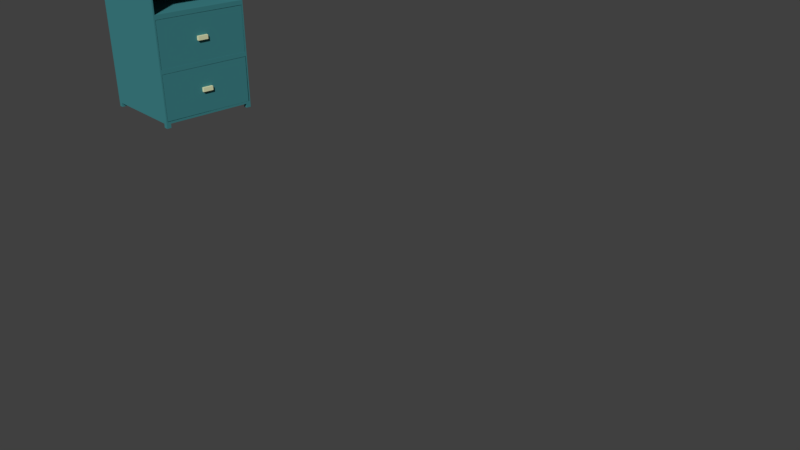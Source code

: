 # Source: Armario.blend  (saved by Blender 2.78.0; exported with 4.5.12 LTS)
import bpy
from mathutils import Matrix  # noqa: F401  (used for matrix-valued properties, if any)

bpy.ops.wm.read_factory_settings(use_empty=True)
scene = bpy.context.scene
scene.name = 'Scene'

# ---- collections
col_collection_1 = bpy.data.collections.new('Collection 1'); scene.collection.children.link(col_collection_1)
col_collection_3 = bpy.data.collections.new('Collection 3'); scene.collection.children.link(col_collection_3)

# ---- materials (node trees are filled in below, after node groups)
mat_armario = bpy.data.materials.new('Armario')
mat_armario.alpha_threshold = 0.0
mat_armario.use_transparent_shadow = False
mat_armario.diffuse_color = (0.05, 0.227, 0.2462, 1.0)
mat_armario.roughness = 0.5
mat_armario.line_color = (0.0, 0.0, 0.0, 1.0)
mat_gaveta1 = bpy.data.materials.new('Gaveta1')
mat_gaveta1.alpha_threshold = 0.0
mat_gaveta1.use_transparent_shadow = False
mat_gaveta1.diffuse_color = (0.05, 0.227, 0.246, 1.0)
mat_gaveta1.roughness = 0.5
mat_ma_aneta = bpy.data.materials.new('Maçaneta')
mat_ma_aneta.alpha_threshold = 0.0
mat_ma_aneta.use_transparent_shadow = False
mat_ma_aneta.diffuse_color = (0.7702, 0.8, 0.4969, 1.0)
mat_ma_aneta.roughness = 0.5
mat_gaveta1_001 = bpy.data.materials.new('Gaveta1.001')
mat_gaveta1_001.alpha_threshold = 0.0
mat_gaveta1_001.use_transparent_shadow = False
mat_gaveta1_001.diffuse_color = (0.05, 0.227, 0.246, 1.0)
mat_gaveta1_001.roughness = 0.5
mat_ma_aneta_001 = bpy.data.materials.new('Maçaneta.001')
mat_ma_aneta_001.alpha_threshold = 0.0
mat_ma_aneta_001.use_transparent_shadow = False
mat_ma_aneta_001.diffuse_color = (0.7702, 0.8, 0.4969, 1.0)
mat_ma_aneta_001.roughness = 0.5

# ---- material node trees

# ---- world
world_world = bpy.data.worlds.new('World'); scene.world = world_world
world_world.color = (0.05088, 0.05088, 0.05088)
world_world.use_sun_shadow = False
world_world.sun_shadow_jitter_overblur = 0.0
world_world.cycles.sampling_method = 'MANUAL'

# ---- cameras
cam_camera = bpy.data.cameras.new('Camera')
cam_camera.clip_end = 100.0
cam_camera.lens = 35.0
cam_camera.sensor_width = 32.0
cam_camera.sensor_height = 18.0
cam_camera.ortho_scale = 7.314
cam_camera.dof.focus_distance = 0.0
cam_camera.dof.aperture_fstop = 128.0

# ---- meshes
me_cube = bpy.data.meshes.new('Cube')
me_cube.from_pydata([(1.0, 0.97, -0.97), (1.0, -0.97, -0.97), (-1.0, -1.0, -1.0), (-1.0, 1.0, -1.0), (1.0, 0.97, 0.8524), (1.0, -0.97, 0.8524), (-1.0, -1.0, 0.8824), (-1.0, 1.0, 0.8824), (1.0, 0.97, -0.3033), (1.0, 0.97, 0.3633), (1.0, -0.97, -0.3033), (1.0, -0.97, 0.3633), (-1.0, -1.0, -0.3333), (-1.0, -1.0, 0.3333), (-1.0, 1.0, -0.3333), (-1.0, 1.0, 0.3333), (1.0, 0.97, 0.3033), (1.0, 1.0, 0.8824), (1.0, -0.97, 0.3033), (1.0, -1.0, 0.8824), (1.0, 0.97, -0.3633), (1.0, 1.0, 0.3333), (1.0, -0.97, -0.3633), (1.0, -1.0, 0.3333), (1.0, 1.0, -1.0), (1.0, -1.0, -1.0), (1.0, 1.0, -0.3333), (1.0, -1.0, -0.3333), (1.0, 0.97, 0.8524), (1.0, -0.97, 0.8524), (1.0, 0.97, 0.3633), (1.0, -0.97, 0.3633), (-0.4759, 0.97, 0.3633), (-0.4759, 0.97, 0.8524), (-0.4759, -0.97, 0.3633), (-0.4759, -0.97, 0.8524), (-0.8137, -0.9651, -0.3037), (-0.8137, -0.9651, 0.3027), (-0.8137, 0.969, -0.3037), (-0.8137, 0.969, 0.3027), (0.9983, -0.9651, -0.3037), (0.9983, -0.9651, 0.3027), (0.9983, 0.969, -0.3037), (0.9983, 0.969, 0.3027), (1.0, 0.9, -1.0), (-1.0, 0.9, -1.0), (1.0, 0.9, 0.8824), (-1.0, 0.9, 0.8824), (-1.0, 0.9, -0.3333), (-1.0, 0.9, 0.3333), (1.0, 0.873, 0.8524), (1.0, 0.873, -0.97), (1.0, -0.905, -1.0), (1.0, -0.905, 0.8824), (1.0, -0.8779, 0.8524), (1.0, -0.8778, -0.97), (-1.0, -0.905, -1.0), (-1.0, -0.905, 0.8824), (-1.0, -0.905, -0.3333), (-1.0, -0.905, 0.3333), (0.9, 1.0, -1.0), (0.9, -1.0, -1.0), (0.9, 1.0, 0.8824), (0.9, -1.0, 0.8824), (0.9, 1.0, 0.3333), (0.9, 1.0, -0.3333), (0.9, -1.0, -0.3333), (0.9, -1.0, 0.3333), (0.9, 0.9, 0.8824), (0.9, 0.9, -1.0), (0.9, -0.905, 0.8824), (0.9, -0.905, -1.0), (-0.905, 1.0, -1.0), (-0.905, -1.0, -1.0), (-0.905, 1.0, 0.8824), (-0.905, -1.0, 0.8824), (-0.905, 1.0, 0.3333), (-0.905, 1.0, -0.3333), (-0.905, -1.0, -0.3333), (-0.905, -1.0, 0.3333), (-0.905, 0.9, -1.0), (-0.905, -0.905, -1.0), (-0.905, 0.9, 0.8824), (-0.905, -0.905, 0.8824), (1.0, -0.905, -1.055), (1.0, -1.0, -1.055), (-0.905, 1.0, -1.055), (-1.0, 1.0, -1.055), (-0.905, -1.0, -1.055), (-1.0, -1.0, -1.055), (-1.0, 0.9, -1.055), (1.0, 1.0, -1.055), (1.0, 0.9, -1.055), (-0.905, 0.9, -1.055), (-1.0, -0.905, -1.055), (-0.905, -0.905, -1.055), (0.9, 1.0, -1.055), (0.9, -1.0, -1.055), (0.9, 0.9, -1.055), (0.9, -0.905, -1.055)], [], [(24, 44, 92, 91), (83, 57, 6, 75), (79, 75, 6, 13), (49, 47, 7, 15), (77, 72, 3, 14), (74, 76, 15, 7), (76, 77, 14, 15), (45, 48, 14, 3), (48, 49, 15, 14), (73, 78, 12, 2), (78, 79, 13, 12), (36, 37, 39, 38), (4, 9, 21, 17), (11, 5, 19, 23), (50, 4, 17, 46), (9, 11, 23, 21), (16, 8, 26, 21), (10, 18, 23, 27), (8, 10, 27, 26), (18, 16, 21, 23), (55, 1, 25, 52), (20, 0, 24, 26), (1, 22, 27, 25), (22, 20, 26, 27), (32, 33, 35, 34), (31, 30, 32, 34), (29, 31, 34, 35), (28, 29, 35, 33), (30, 28, 33, 32), (38, 39, 43, 42), (40, 41, 37, 36), (38, 42, 40, 36), (43, 39, 37, 41), (0, 51, 44, 24), (54, 50, 46, 53), (58, 59, 49, 48), (56, 58, 48, 45), (59, 57, 47, 49), (74, 7, 47, 82), (69, 60, 96, 98), (13, 6, 57, 59), (2, 12, 58, 56), (12, 13, 59, 58), (5, 54, 53, 19), (51, 55, 52, 44), (82, 47, 57, 83), (80, 81, 56, 45), (44, 52, 71, 69), (46, 68, 70, 53), (56, 81, 95, 94), (17, 62, 68, 46), (27, 23, 67, 66), (25, 27, 66, 61), (21, 26, 65, 64), (17, 21, 64, 62), (26, 24, 60, 65), (23, 19, 63, 67), (53, 70, 63, 19), (80, 45, 90, 93), (69, 71, 81, 80), (68, 82, 83, 70), (60, 69, 80, 72), (62, 74, 82, 68), (66, 67, 79, 78), (61, 66, 78, 73), (64, 65, 77, 76), (62, 64, 76, 74), (65, 60, 72, 77), (67, 63, 75, 79), (70, 83, 75, 63), (71, 61, 73, 81), (95, 88, 89, 94), (86, 93, 90, 87), (91, 92, 98, 96), (84, 85, 97, 99), (60, 24, 91, 96), (73, 2, 89, 88), (61, 71, 99, 97), (72, 80, 93, 86), (25, 61, 97, 85), (44, 69, 98, 92), (81, 73, 88, 95), (45, 3, 87, 90), (71, 52, 84, 99), (2, 56, 94, 89), (52, 25, 85, 84), (3, 72, 86, 87)])
_uv = me_cube.uv_layers.new(name='UVMap')
_uv.uv.foreach_set('vector', [0.06988, 0.7916, 0.01449, 0.7936, 0.04317, 0.7728, 0.05438, 0.7766, 0.2062, 0.3589, 0.2049, 0.359, 0.2049, 0.3579, 0.2059, 0.3575, 0.2005, 0.3534, 0.2059, 0.3575, 0.2049, 0.3579, 0.1999, 0.3545, 0.1965, 0.3825, 0.2035, 0.3803, 0.2034, 0.3814, 0.1969, 0.384, 0.1853, 0.3884, 0.1714, 0.3879, 0.1724, 0.3862, 0.1851, 0.3866, 0.2043, 0.3821, 0.1975, 0.3856, 0.1969, 0.384, 0.2034, 0.3814, 0.1975, 0.3856, 0.1853, 0.3884, 0.1851, 0.3866, 0.1969, 0.384, 0.1717, 0.3845, 0.1849, 0.3847, 0.1851, 0.3866, 0.1724, 0.3862, 0.1849, 0.3847, 0.1965, 0.3825, 0.1969, 0.384, 0.1851, 0.3866, 0.1821, 0.3459, 0.1918, 0.3488, 0.1912, 0.3502, 0.1825, 0.3474, 0.1918, 0.3488, 0.2005, 0.3534, 0.1999, 0.3545, 0.1912, 0.3502, 0.2483, 0.9322, 0.2266, 0.94, 0.4587, 0.94, 0.4371, 0.9322, 0.2354, 0.3928, 0.2503, 0.4091, 0.2516, 0.4135, 0.2345, 0.393, 0.2551, 0.33, 0.2397, 0.3463, 0.2386, 0.3459, 0.2568, 0.3258, 0.2362, 0.3906, 0.2354, 0.3928, 0.2345, 0.393, 0.2353, 0.3911, 0.2503, 0.4091, 0.2551, 0.33, 0.2568, 0.3258, 0.2516, 0.4135, 0.2534, 0.4132, 0.3409, 0.586, 0.3488, 0.6276, 0.2516, 0.4135, 0.3412, 0.1833, 0.2585, 0.3263, 0.2568, 0.3258, 0.3489, 0.1504, 0.3409, 0.586, 0.3412, 0.1833, 0.3489, 0.1504, 0.3488, 0.6276, 0.2585, 0.3263, 0.2534, 0.4132, 0.2516, 0.4135, 0.2568, 0.3258, 0.0688, 0.00753, 0.1257, 0.0001203, 0.1205, 0.01588, 0.08091, 0.00884, 0.3589, 0.635, 0.07387, 0.8136, 0.06988, 0.7916, 0.3488, 0.6276, 0.1257, 0.0001203, 0.3589, 0.144, 0.3489, 0.1504, 0.1205, 0.01588, 0.3589, 0.144, 0.3589, 0.635, 0.3488, 0.6276, 0.3489, 0.1504, 0.6378, 0.09627, 0.6193, 0.09347, 0.6384, 0.08476, 0.6501, 0.08814, 0.3591, 0.0001203, 0.851, 0.01593, 0.6378, 0.09627, 0.6501, 0.08814, 0.3983, 0.1738, 0.3591, 0.0001203, 0.6501, 0.08814, 0.6384, 0.08476, 0.8966, 0.1738, 0.3983, 0.1738, 0.6384, 0.08476, 0.6193, 0.09347, 0.851, 0.01593, 0.8966, 0.1738, 0.6193, 0.09347, 0.6378, 0.09627, 0.4371, 0.9322, 0.4587, 0.94, 0.6852, 0.8138, 0.5199, 0.9999, 0.1655, 0.9999, 0.0001203, 0.8138, 0.2266, 0.94, 0.2483, 0.9322, 0.4371, 0.9322, 0.5199, 0.9999, 0.1655, 0.9999, 0.2483, 0.9322, 0.6852, 0.8138, 0.4587, 0.94, 0.2266, 0.94, 0.0001203, 0.8138, 0.07387, 0.8136, 0.0001203, 0.7927, 0.01449, 0.7936, 0.06988, 0.7916, 0.2394, 0.3491, 0.2362, 0.3906, 0.2353, 0.3911, 0.2387, 0.3483, 0.1907, 0.3513, 0.1992, 0.3558, 0.1965, 0.3825, 0.1849, 0.3847, 0.1815, 0.3484, 0.1907, 0.3513, 0.1849, 0.3847, 0.1717, 0.3845, 0.1992, 0.3558, 0.2049, 0.359, 0.2035, 0.3803, 0.1965, 0.3825, 0.2043, 0.3821, 0.2034, 0.3814, 0.2035, 0.3803, 0.2048, 0.3806, 0.04345, 0.7543, 0.06577, 0.7588, 0.05621, 0.7669, 0.04843, 0.7633, 0.1999, 0.3545, 0.2049, 0.3579, 0.2049, 0.359, 0.1992, 0.3558, 0.1825, 0.3474, 0.1912, 0.3502, 0.1907, 0.3513, 0.1815, 0.3484, 0.1912, 0.3502, 0.1999, 0.3545, 0.1992, 0.3558, 0.1907, 0.3513, 0.2397, 0.3463, 0.2394, 0.3491, 0.2387, 0.3483, 0.2386, 0.3459, 0.0001203, 0.7927, 0.0688, 0.00753, 0.08091, 0.00884, 0.01449, 0.7936, 0.2048, 0.3806, 0.2035, 0.3803, 0.2049, 0.359, 0.2062, 0.3589, 0.1691, 0.3858, 0.18, 0.347, 0.1815, 0.3484, 0.1717, 0.3845, 0.01449, 0.7936, 0.08091, 0.00884, 0.1, 0.04003, 0.04345, 0.7543, 0.2353, 0.3911, 0.2329, 0.391, 0.2362, 0.3479, 0.2387, 0.3483, 0.1815, 0.3484, 0.18, 0.347, 0.1813, 0.3471, 0.1816, 0.3475, 0.2345, 0.393, 0.2326, 0.3932, 0.2329, 0.391, 0.2353, 0.3911, 0.3489, 0.1504, 0.2568, 0.3258, 0.2497, 0.3218, 0.3056, 0.1597, 0.1205, 0.01588, 0.3489, 0.1504, 0.3056, 0.1597, 0.1175, 0.03775, 0.2516, 0.4135, 0.3488, 0.6276, 0.2968, 0.6108, 0.2456, 0.4166, 0.2345, 0.393, 0.2516, 0.4135, 0.2456, 0.4166, 0.2326, 0.3932, 0.3488, 0.6276, 0.06988, 0.7916, 0.06577, 0.7588, 0.2968, 0.6108, 0.2568, 0.3258, 0.2386, 0.3459, 0.2361, 0.3455, 0.2497, 0.3218, 0.2387, 0.3483, 0.2362, 0.3479, 0.2361, 0.3455, 0.2386, 0.3459, 0.1691, 0.3858, 0.1717, 0.3845, 0.1715, 0.3856, 0.1709, 0.3859, 0.04345, 0.7543, 0.1, 0.04003, 0.18, 0.347, 0.1691, 0.3858, 0.2329, 0.391, 0.2048, 0.3806, 0.2062, 0.3589, 0.2362, 0.3479, 0.06577, 0.7588, 0.04345, 0.7543, 0.1691, 0.3858, 0.1714, 0.3879, 0.2326, 0.3932, 0.2043, 0.3821, 0.2048, 0.3806, 0.2329, 0.391, 0.3056, 0.1597, 0.2497, 0.3218, 0.2005, 0.3534, 0.1918, 0.3488, 0.1175, 0.03775, 0.3056, 0.1597, 0.1918, 0.3488, 0.1821, 0.3459, 0.2456, 0.4166, 0.2968, 0.6108, 0.1853, 0.3884, 0.1975, 0.3856, 0.2326, 0.3932, 0.2456, 0.4166, 0.1975, 0.3856, 0.2043, 0.3821, 0.2968, 0.6108, 0.06577, 0.7588, 0.1714, 0.3879, 0.1853, 0.3884, 0.2497, 0.3218, 0.2361, 0.3455, 0.2059, 0.3575, 0.2005, 0.3534, 0.2362, 0.3479, 0.2062, 0.3589, 0.2059, 0.3575, 0.2361, 0.3455, 0.1, 0.04003, 0.1175, 0.03775, 0.1821, 0.3459, 0.18, 0.347, 0.1813, 0.3471, 0.1818, 0.3469, 0.182, 0.3473, 0.1816, 0.3475, 0.1713, 0.3866, 0.1709, 0.3859, 0.1715, 0.3856, 0.1717, 0.3862, 0.05438, 0.7766, 0.04317, 0.7728, 0.04843, 0.7633, 0.05621, 0.7669, 0.1042, 0.02348, 0.1122, 0.0252, 0.1112, 0.03227, 0.1049, 0.03151, 0.06577, 0.7588, 0.06988, 0.7916, 0.05438, 0.7766, 0.05621, 0.7669, 0.1821, 0.3459, 0.1825, 0.3474, 0.182, 0.3473, 0.1818, 0.3469, 0.1175, 0.03775, 0.1, 0.04003, 0.1049, 0.03151, 0.1112, 0.03227, 0.1714, 0.3879, 0.1691, 0.3858, 0.1709, 0.3859, 0.1713, 0.3866, 0.1205, 0.01588, 0.1175, 0.03775, 0.1112, 0.03227, 0.1122, 0.0252, 0.01449, 0.7936, 0.04345, 0.7543, 0.04843, 0.7633, 0.04317, 0.7728, 0.18, 0.347, 0.1821, 0.3459, 0.1818, 0.3469, 0.1813, 0.3471, 0.1717, 0.3845, 0.1724, 0.3862, 0.1717, 0.3862, 0.1715, 0.3856, 0.1, 0.04003, 0.08091, 0.00884, 0.1042, 0.02348, 0.1049, 0.03151, 0.1825, 0.3474, 0.1815, 0.3484, 0.1816, 0.3475, 0.182, 0.3473, 0.08091, 0.00884, 0.1205, 0.01588, 0.1122, 0.0252, 0.1042, 0.02348, 0.1724, 0.3862, 0.1714, 0.3879, 0.1713, 0.3866, 0.1717, 0.3862])
me_cube.materials.append(mat_armario)
me_cube.materials.append(None)
me_cube.use_remesh_preserve_volume = False
me_cube.use_remesh_preserve_attributes = False
me_cube.use_mirror_vertex_groups = False
me_cube.update()
me_cube_004 = bpy.data.meshes.new('Cube.004')
me_cube_004.from_pydata([(-0.8943, -0.8918, -1.206), (-0.9705, -0.9693, 1.566), (-0.9214, 0.9316, -1.206), (-1.0, 1.009, 1.566), (2.642, -0.8876, -1.206), (2.72, -0.9649, 1.566), (2.614, 0.9358, -1.206), (2.691, 1.013, 1.566), (-1.0, 1.009, -1.206), (-0.9705, -0.9693, -1.206), (2.691, 1.013, -1.206), (2.72, -0.9649, -1.206), (-0.9216, 0.9316, 1.24), (-0.8944, -0.8918, 1.24), (2.614, 0.9358, 1.241), (2.641, -0.8876, 1.241), (-0.9872, 0.1325, -1.208), (-0.9833, -0.09373, -1.204), (-0.9833, -0.09619, 1.568), (-0.9872, 0.13, 1.563), (2.707, -0.08602, -1.203), (2.703, 0.1402, -1.208), (2.703, 0.1377, 1.564), (2.707, -0.08848, 1.568), (-0.9096, 0.1238, -1.208), (-0.9061, -0.08472, -1.204), (2.63, -0.07733, -1.204), (2.626, 0.1312, -1.208), (-0.9098, 0.1216, 1.238), (-0.9062, -0.08689, 1.242), (2.63, -0.07951, 1.243), (2.626, 0.129, 1.239), (-0.9706, -0.9697, 0.04619), (-0.9705, -0.9688, 0.2978), (-1.0, 1.009, 0.3131), (-1.0, 1.008, 0.06153), (2.691, 1.014, 0.3138), (2.691, 1.013, 0.06219), (2.72, -0.9645, 0.2984), (2.72, -0.9654, 0.04686), (2.703, 0.139, 0.3063), (2.703, 0.1389, 0.05479), (2.707, -0.08721, 0.3058), (2.707, -0.08729, 0.0543), (-0.9832, -0.09491, 0.3051), (-0.9833, -0.095, 0.0536), (-0.9871, 0.1313, 0.3056), (-0.9872, 0.1312, 0.05409), (-1.105, -0.0953, 0.3052), (-1.105, -0.09539, 0.05367), (-1.109, 0.1309, 0.3057), (-1.109, 0.1308, 0.05417)], [], [(46, 19, 3, 34), (34, 3, 7, 36), (42, 23, 5, 38), (38, 5, 1, 33), (2, 6, 14, 12), (23, 18, 1, 5), (25, 0, 9, 17), (6, 2, 8, 10), (27, 6, 10, 21), (0, 4, 11, 9), (29, 30, 15, 13), (26, 4, 15, 30), (24, 2, 12, 28), (4, 0, 13, 15), (0, 25, 29, 13), (25, 24, 28, 29), (6, 27, 31, 14), (27, 26, 30, 31), (12, 14, 31, 28), (28, 31, 30, 29), (4, 26, 20, 11), (26, 27, 21, 20), (2, 24, 16, 8), (24, 25, 17, 16), (7, 3, 19, 22), (22, 19, 18, 23), (36, 7, 22, 40), (40, 22, 23, 42), (33, 1, 18, 44), (44, 18, 19, 46), (17, 45, 47, 16), (47, 45, 49, 51), (9, 32, 45, 17), (32, 33, 44, 45), (21, 41, 43, 20), (41, 40, 42, 43), (10, 37, 41, 21), (37, 36, 40, 41), (11, 39, 32, 9), (39, 38, 33, 32), (20, 43, 39, 11), (43, 42, 38, 39), (8, 35, 37, 10), (35, 34, 36, 37), (16, 47, 35, 8), (47, 46, 34, 35), (49, 48, 50, 51), (44, 46, 50, 48), (46, 47, 51, 50), (45, 44, 48, 49)])
me_cube_004.polygons.foreach_set('material_index', [0, 0, 0, 0, 0, 0, 0, 0, 0, 0, 0, 0, 0, 0, 0, 0, 0, 0, 0, 0, 0, 0, 0, 0, 0, 0, 0, 0, 0, 0, 0, 1, 0, 0, 0, 0, 0, 0, 0, 0, 0, 0, 0, 0, 0, 0, 1, 1, 1, 1])
_uv = me_cube_004.uv_layers.new(name='UVMap')
_uv.uv.foreach_set('vector', [0.238, 0.6666, 0.238, 0.9999, 8.447e-05, 0.9999, 8.447e-05, 0.6666, 0.0, 0.0, 0.0, 0.0, 0.0, 0.0, 0.0, 0.0, 0.0, 0.0, 0.0, 0.0, 0.0, 0.0, 0.0, 0.0, 0.0, 0.0, 0.0, 0.0, 0.0, 0.0, 0.0, 0.0, 0.0, 0.0, 0.0, 0.0, 0.0, 0.0, 0.0, 0.0, 0.0, 0.0, 0.0, 0.0, 0.0, 0.0, 0.0, 0.0, 0.0, 0.0, 0.0, 0.0, 0.0, 0.0, 0.0, 0.0, 0.0, 0.0, 0.0, 0.0, 0.0, 0.0, 0.0, 0.0, 0.0, 0.0, 0.0, 0.0, 0.0, 0.0, 0.0, 0.0, 0.0, 0.0, 0.0, 0.0, 0.0, 0.0, 0.0, 0.0, 0.0, 0.0, 0.0, 0.0, 0.0, 0.0, 0.0, 0.0, 0.0, 0.0, 0.0, 0.0, 0.0, 0.0, 0.0, 0.0, 0.0, 0.0, 0.0, 0.0, 0.0, 0.0, 0.0, 0.0, 0.0, 0.0, 0.0, 0.0, 0.0, 0.0, 0.0, 0.0, 0.0, 0.0, 0.0, 0.0, 0.0, 0.0, 0.0, 0.0, 0.0, 0.0, 0.0, 0.0, 0.0, 0.0, 0.0, 0.0, 0.0, 0.0, 0.0, 0.0, 0.0, 0.0, 0.0, 0.0, 0.0, 0.0, 0.0, 0.0, 0.0, 0.0, 0.0, 0.0, 0.0, 0.0, 0.0, 0.0, 0.0, 0.0, 0.0, 0.0, 0.0, 0.0, 0.0, 0.0, 0.0, 0.0, 0.0, 0.0, 0.0, 0.0, 0.0, 0.0, 0.0, 0.0, 0.0, 0.0, 0.0, 0.0, 0.0, 0.0, 0.0, 0.0, 0.0, 0.0, 0.0, 0.0, 0.0, 0.0, 0.0, 0.0, 0.0, 0.0, 0.0, 0.0, 0.0, 0.0, 0.0, 0.0, 0.0, 0.0, 0.0, 0.0, 0.0, 0.0, 0.0, 0.0, 0.0, 0.0, 0.0, 0.0, 0.0, 0.0, 0.0, 0.0, 0.0, 0.0, 0.0, 0.0, 0.0, 0.0, 0.0, 0.0, 0.0, 0.0, 0.0, 0.0, 0.0, 0.0, 0.0, 0.0, 0.0, 0.0, 0.7138, 0.6666, 0.7138, 0.9999, 0.4759, 0.9999, 0.4759, 0.6666, 0.4759, 0.6666, 0.4759, 0.9999, 0.238, 0.9999, 0.238, 0.6666, 0.4759, 8.45e-05, 0.4759, 0.3334, 0.238, 0.3334, 0.238, 8.453e-05, 0.238, 0.3334, 0.4759, 0.3334, 0.4759, 0.3334, 0.238, 0.3334, 0.7138, 8.447e-05, 0.7138, 0.3334, 0.4759, 0.3334, 0.4759, 8.45e-05, 0.7138, 0.3334, 0.7138, 0.6666, 0.4759, 0.6666, 0.4759, 0.3334, 0.0, 0.0, 0.0, 0.0, 0.0, 0.0, 0.0, 0.0, 0.0, 0.0, 0.0, 0.0, 0.0, 0.0, 0.0, 0.0, 0.0, 0.0, 0.0, 0.0, 0.0, 0.0, 0.0, 0.0, 0.0, 0.0, 0.0, 0.0, 0.0, 0.0, 0.0, 0.0, 0.0, 0.0, 0.0, 0.0, 0.0, 0.0, 0.0, 0.0, 0.0, 0.0, 0.0, 0.0, 0.0, 0.0, 0.0, 0.0, 0.0, 0.0, 0.0, 0.0, 0.0, 0.0, 0.0, 0.0, 0.0, 0.0, 0.0, 0.0, 0.0, 0.0, 0.0, 0.0, 0.0, 0.0, 0.0, 0.0, 0.0, 0.0, 0.0, 0.0, 0.0, 0.0, 0.0, 0.0, 0.0, 0.0, 0.0, 0.0, 0.238, 8.453e-05, 0.238, 0.3334, 8.447e-05, 0.3334, 8.447e-05, 8.456e-05, 0.238, 0.3334, 0.238, 0.6666, 8.447e-05, 0.6666, 8.447e-05, 0.3334, 0.4759, 0.3334, 0.4759, 0.6666, 0.238, 0.6666, 0.238, 0.3334, 0.4759, 0.6666, 0.238, 0.6666, 0.238, 0.6666, 0.4759, 0.6666, 0.238, 0.6666, 0.238, 0.3334, 0.238, 0.3334, 0.238, 0.6666, 0.4759, 0.3334, 0.4759, 0.6666, 0.4759, 0.6666, 0.4759, 0.3334])
me_cube_004.materials.append(mat_gaveta1)
me_cube_004.materials.append(mat_ma_aneta)
me_cube_004.use_remesh_preserve_volume = False
me_cube_004.use_remesh_preserve_attributes = False
me_cube_004.use_mirror_vertex_groups = False
me_cube_004.update()
me_cube_002 = bpy.data.meshes.new('Cube.002')
me_cube_002.from_pydata([(-0.8943, -0.8918, -1.206), (-0.9705, -0.9693, 1.566), (-0.9214, 0.9316, -1.206), (-1.0, 1.009, 1.566), (2.642, -0.8876, -1.206), (2.72, -0.9649, 1.566), (2.614, 0.9358, -1.206), (2.691, 1.013, 1.566), (-1.0, 1.009, -1.206), (-0.9705, -0.9693, -1.206), (2.691, 1.013, -1.206), (2.72, -0.9649, -1.206), (-0.9216, 0.9316, 1.24), (-0.8944, -0.8918, 1.24), (2.614, 0.9358, 1.241), (2.641, -0.8876, 1.241), (-0.9872, 0.1325, -1.208), (-0.9833, -0.09373, -1.204), (-0.9833, -0.09619, 1.568), (-0.9872, 0.13, 1.563), (2.707, -0.08602, -1.203), (2.703, 0.1402, -1.208), (2.703, 0.1377, 1.564), (2.707, -0.08848, 1.568), (-0.9096, 0.1238, -1.208), (-0.9061, -0.08472, -1.204), (2.63, -0.07733, -1.204), (2.626, 0.1312, -1.208), (-0.9098, 0.1216, 1.238), (-0.9062, -0.08689, 1.242), (2.63, -0.07951, 1.243), (2.626, 0.129, 1.239), (-0.9706, -0.9697, 0.04619), (-0.9705, -0.9688, 0.2978), (-1.0, 1.009, 0.3131), (-1.0, 1.008, 0.06153), (2.691, 1.014, 0.3138), (2.691, 1.013, 0.06219), (2.72, -0.9645, 0.2984), (2.72, -0.9654, 0.04686), (2.703, 0.139, 0.3063), (2.703, 0.1389, 0.05479), (2.707, -0.08721, 0.3058), (2.707, -0.08729, 0.0543), (-0.9832, -0.09491, 0.3051), (-0.9833, -0.095, 0.0536), (-0.9871, 0.1313, 0.3056), (-0.9872, 0.1312, 0.05409), (-1.105, -0.0953, 0.3052), (-1.105, -0.09539, 0.05367), (-1.109, 0.1309, 0.3057), (-1.109, 0.1308, 0.05417)], [], [(46, 19, 3, 34), (34, 3, 7, 36), (42, 23, 5, 38), (38, 5, 1, 33), (2, 6, 14, 12), (23, 18, 1, 5), (25, 0, 9, 17), (6, 2, 8, 10), (27, 6, 10, 21), (0, 4, 11, 9), (29, 30, 15, 13), (26, 4, 15, 30), (24, 2, 12, 28), (4, 0, 13, 15), (0, 25, 29, 13), (25, 24, 28, 29), (6, 27, 31, 14), (27, 26, 30, 31), (12, 14, 31, 28), (28, 31, 30, 29), (4, 26, 20, 11), (26, 27, 21, 20), (2, 24, 16, 8), (24, 25, 17, 16), (7, 3, 19, 22), (22, 19, 18, 23), (36, 7, 22, 40), (40, 22, 23, 42), (33, 1, 18, 44), (44, 18, 19, 46), (17, 45, 47, 16), (47, 45, 49, 51), (9, 32, 45, 17), (32, 33, 44, 45), (21, 41, 43, 20), (41, 40, 42, 43), (10, 37, 41, 21), (37, 36, 40, 41), (11, 39, 32, 9), (39, 38, 33, 32), (20, 43, 39, 11), (43, 42, 38, 39), (8, 35, 37, 10), (35, 34, 36, 37), (16, 47, 35, 8), (47, 46, 34, 35), (49, 48, 50, 51), (44, 46, 50, 48), (46, 47, 51, 50), (45, 44, 48, 49)])
me_cube_002.polygons.foreach_set('material_index', [0, 0, 0, 0, 0, 0, 0, 0, 0, 0, 0, 0, 0, 0, 0, 0, 0, 0, 0, 0, 0, 0, 0, 0, 0, 0, 0, 0, 0, 0, 0, 1, 0, 0, 0, 0, 0, 0, 0, 0, 0, 0, 0, 0, 0, 0, 1, 1, 1, 1])
_uv = me_cube_002.uv_layers.new(name='UVMap')
_uv.uv.foreach_set('vector', [0.238, 0.6666, 0.238, 0.9999, 8.447e-05, 0.9999, 8.447e-05, 0.6666, 0.0, 0.0, 0.0, 0.0, 0.0, 0.0, 0.0, 0.0, 0.0, 0.0, 0.0, 0.0, 0.0, 0.0, 0.0, 0.0, 0.0, 0.0, 0.0, 0.0, 0.0, 0.0, 0.0, 0.0, 0.0, 0.0, 0.0, 0.0, 0.0, 0.0, 0.0, 0.0, 0.0, 0.0, 0.0, 0.0, 0.0, 0.0, 0.0, 0.0, 0.0, 0.0, 0.0, 0.0, 0.0, 0.0, 0.0, 0.0, 0.0, 0.0, 0.0, 0.0, 0.0, 0.0, 0.0, 0.0, 0.0, 0.0, 0.0, 0.0, 0.0, 0.0, 0.0, 0.0, 0.0, 0.0, 0.0, 0.0, 0.0, 0.0, 0.0, 0.0, 0.0, 0.0, 0.0, 0.0, 0.0, 0.0, 0.0, 0.0, 0.0, 0.0, 0.0, 0.0, 0.0, 0.0, 0.0, 0.0, 0.0, 0.0, 0.0, 0.0, 0.0, 0.0, 0.0, 0.0, 0.0, 0.0, 0.0, 0.0, 0.0, 0.0, 0.0, 0.0, 0.0, 0.0, 0.0, 0.0, 0.0, 0.0, 0.0, 0.0, 0.0, 0.0, 0.0, 0.0, 0.0, 0.0, 0.0, 0.0, 0.0, 0.0, 0.0, 0.0, 0.0, 0.0, 0.0, 0.0, 0.0, 0.0, 0.0, 0.0, 0.0, 0.0, 0.0, 0.0, 0.0, 0.0, 0.0, 0.0, 0.0, 0.0, 0.0, 0.0, 0.0, 0.0, 0.0, 0.0, 0.0, 0.0, 0.0, 0.0, 0.0, 0.0, 0.0, 0.0, 0.0, 0.0, 0.0, 0.0, 0.0, 0.0, 0.0, 0.0, 0.0, 0.0, 0.0, 0.0, 0.0, 0.0, 0.0, 0.0, 0.0, 0.0, 0.0, 0.0, 0.0, 0.0, 0.0, 0.0, 0.0, 0.0, 0.0, 0.0, 0.0, 0.0, 0.0, 0.0, 0.0, 0.0, 0.0, 0.0, 0.0, 0.0, 0.0, 0.0, 0.0, 0.0, 0.0, 0.0, 0.0, 0.0, 0.0, 0.0, 0.0, 0.0, 0.0, 0.0, 0.0, 0.0, 0.0, 0.0, 0.0, 0.0, 0.0, 0.0, 0.7138, 0.6666, 0.7138, 0.9999, 0.4759, 0.9999, 0.4759, 0.6666, 0.4759, 0.6666, 0.4759, 0.9999, 0.238, 0.9999, 0.238, 0.6666, 0.4759, 8.45e-05, 0.4759, 0.3334, 0.238, 0.3334, 0.238, 8.453e-05, 0.238, 0.3334, 0.4759, 0.3334, 0.4759, 0.3334, 0.238, 0.3334, 0.7138, 8.447e-05, 0.7138, 0.3334, 0.4759, 0.3334, 0.4759, 8.45e-05, 0.7138, 0.3334, 0.7138, 0.6666, 0.4759, 0.6666, 0.4759, 0.3334, 0.0, 0.0, 0.0, 0.0, 0.0, 0.0, 0.0, 0.0, 0.0, 0.0, 0.0, 0.0, 0.0, 0.0, 0.0, 0.0, 0.0, 0.0, 0.0, 0.0, 0.0, 0.0, 0.0, 0.0, 0.0, 0.0, 0.0, 0.0, 0.0, 0.0, 0.0, 0.0, 0.0, 0.0, 0.0, 0.0, 0.0, 0.0, 0.0, 0.0, 0.0, 0.0, 0.0, 0.0, 0.0, 0.0, 0.0, 0.0, 0.0, 0.0, 0.0, 0.0, 0.0, 0.0, 0.0, 0.0, 0.0, 0.0, 0.0, 0.0, 0.0, 0.0, 0.0, 0.0, 0.0, 0.0, 0.0, 0.0, 0.0, 0.0, 0.0, 0.0, 0.0, 0.0, 0.0, 0.0, 0.0, 0.0, 0.0, 0.0, 0.238, 8.453e-05, 0.238, 0.3334, 8.447e-05, 0.3334, 8.447e-05, 8.456e-05, 0.238, 0.3334, 0.238, 0.6666, 8.447e-05, 0.6666, 8.447e-05, 0.3334, 0.4759, 0.3334, 0.4759, 0.6666, 0.238, 0.6666, 0.238, 0.3334, 0.4759, 0.6666, 0.238, 0.6666, 0.238, 0.6666, 0.4759, 0.6666, 0.238, 0.6666, 0.238, 0.3334, 0.238, 0.3334, 0.238, 0.6666, 0.4759, 0.3334, 0.4759, 0.6666, 0.4759, 0.6666, 0.4759, 0.3334])
me_cube_002.materials.append(mat_gaveta1_001)
me_cube_002.materials.append(mat_ma_aneta_001)
me_cube_002.use_remesh_preserve_volume = False
me_cube_002.use_remesh_preserve_attributes = False
me_cube_002.use_mirror_vertex_groups = False
me_cube_002.update()

# ---- objects
ob_cube = bpy.data.objects.new('Cube', me_cube)
ob_camera = bpy.data.objects.new('Camera', cam_camera)
ob_cube_002 = bpy.data.objects.new('Cube.002', me_cube_004)
ob_cube_001 = bpy.data.objects.new('Cube.001', me_cube_002)

# ---- transforms, parenting, visibility, modifiers, constraints
ob_cube.location = (0.2055, -0.1331, 1.557)
ob_cube.scale = (0.4401, 0.4507, 0.7179)
ob_cube.lock_rotations_4d = False
ob_cube.empty_display_type = 'ARROWS'
ob_cube.lineart.crease_threshold = 0.0
ob_camera.location = (7.481, -4.154, 3.53)
ob_camera.rotation_euler = (1.109, 0.0, 0.8149)
ob_camera.scale = (0.791, 0.6033, 0.7693)
ob_camera.lock_rotations_4d = False
ob_camera.empty_display_type = 'ARROWS'
ob_camera.color = (0.0, 0.0, 0.0, 0.0)
ob_camera.display_type = 'WIRE'
ob_camera.lineart.crease_threshold = 0.0
ob_cube_002.location = (0.4549, -0.1254, 1.582)
ob_cube_002.rotation_euler = (-0.003795, 0.0001618, -0.00593)
ob_cube_002.scale = (-0.191, -0.4415, -0.1573)
ob_cube_002.lineart.crease_threshold = 0.0
ob_cube_001.location = (0.4549, -0.1254, 1.108)
ob_cube_001.rotation_euler = (-0.003795, 0.0001618, -0.00593)
ob_cube_001.scale = (-0.191, -0.4415, -0.1573)
ob_cube_001.lineart.crease_threshold = 0.0

# ---- collection membership
col_collection_1.objects.link(ob_cube)
col_collection_1.objects.link(ob_camera)
col_collection_3.objects.link(ob_cube_002)
col_collection_3.objects.link(ob_cube_001)

# ---- scene / render settings (as saved in the file)
scene.camera = ob_camera
scene.frame_start = 1; scene.frame_end = 250; scene.frame_set(1)
scene.render.engine = 'BLENDER_EEVEE_NEXT'
scene.render.resolution_percentage = 50
scene.render.dither_intensity = 0.0
scene.cycles.use_denoising = False
scene.cycles.samples = 128
scene.cycles.sampling_pattern = 'TABULATED_SOBOL'
scene.cycles.light_sampling_threshold = 0.0
scene.cycles.use_adaptive_sampling = False
scene.cycles.use_light_tree = False
scene.cycles.blur_glossy = 0.0
scene.cycles.sample_clamp_indirect = 0.0
scene.view_settings.view_transform = 'Standard'
bpy.context.view_layer.update()

# ---- added for rendering (the .blend has no usable light): sun
light_auto_sun = bpy.data.lights.new('AutoSun', 'SUN')
light_auto_sun.energy = 3.0
light_auto_sun.angle = 0.0523599
ob_auto_sun = bpy.data.objects.new('AutoSun', light_auto_sun)
scene.collection.objects.link(ob_auto_sun)
ob_auto_sun.rotation_euler = (0.872665, 0.174533, 0.523599)
bpy.context.view_layer.update()
